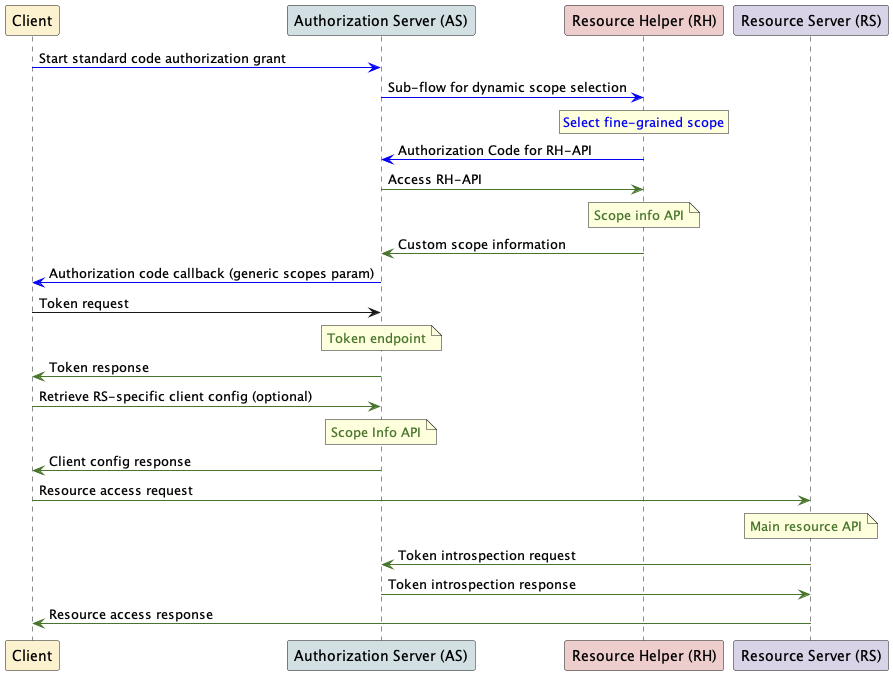

The diagram above was rendered by PlantUML. Its source (embedded in the PNG):
@startuml simelanes
participant "Client" as C #fdf2d0
participant "Authorization Server (AS)" as AS #d2e0e3
participant "Resource Helper (RH)" as RH #eececd
participant "Resource Server (RS)" as RS #d8d3e7
C -[#0200f5]> AS: Start standard code authorization grant
AS -[#0200f5]> RH: Sub-flow for dynamic scope selection
rnote over RH
  <color #0200f5>Select fine-grained scope</color>
end note
RH -[#0200f5]> AS: Authorization Code for RH-API
AS -[#48742c]> RH: Access RH-API
note over RH
  <color #48742c>Scope info API</color>
end note
RH -[#48742c]> AS: Custom scope information
AS -[#0200f5]> C: Authorization code callback (generic scopes param)
C -> AS: Token request
note over AS
  <color #48742c>Token endpoint</color>
end note
AS -[#48742c]> C: Token response
C -[#48742c]> AS: Retrieve RS-specific client config (optional)
note over AS
  <color #48742c>Scope Info API</color>
end note
AS -[#48742c]> C: Client config response
C -[#48742c]> RS: Resource access request
note over RS
  <color #48742c>Main resource API</color>
end note
RS -[#48742c]> AS: Token introspection request
AS -[#48742c]> RS: Token introspection response
RS -[#48742c]> C: Resource access response
@enduml